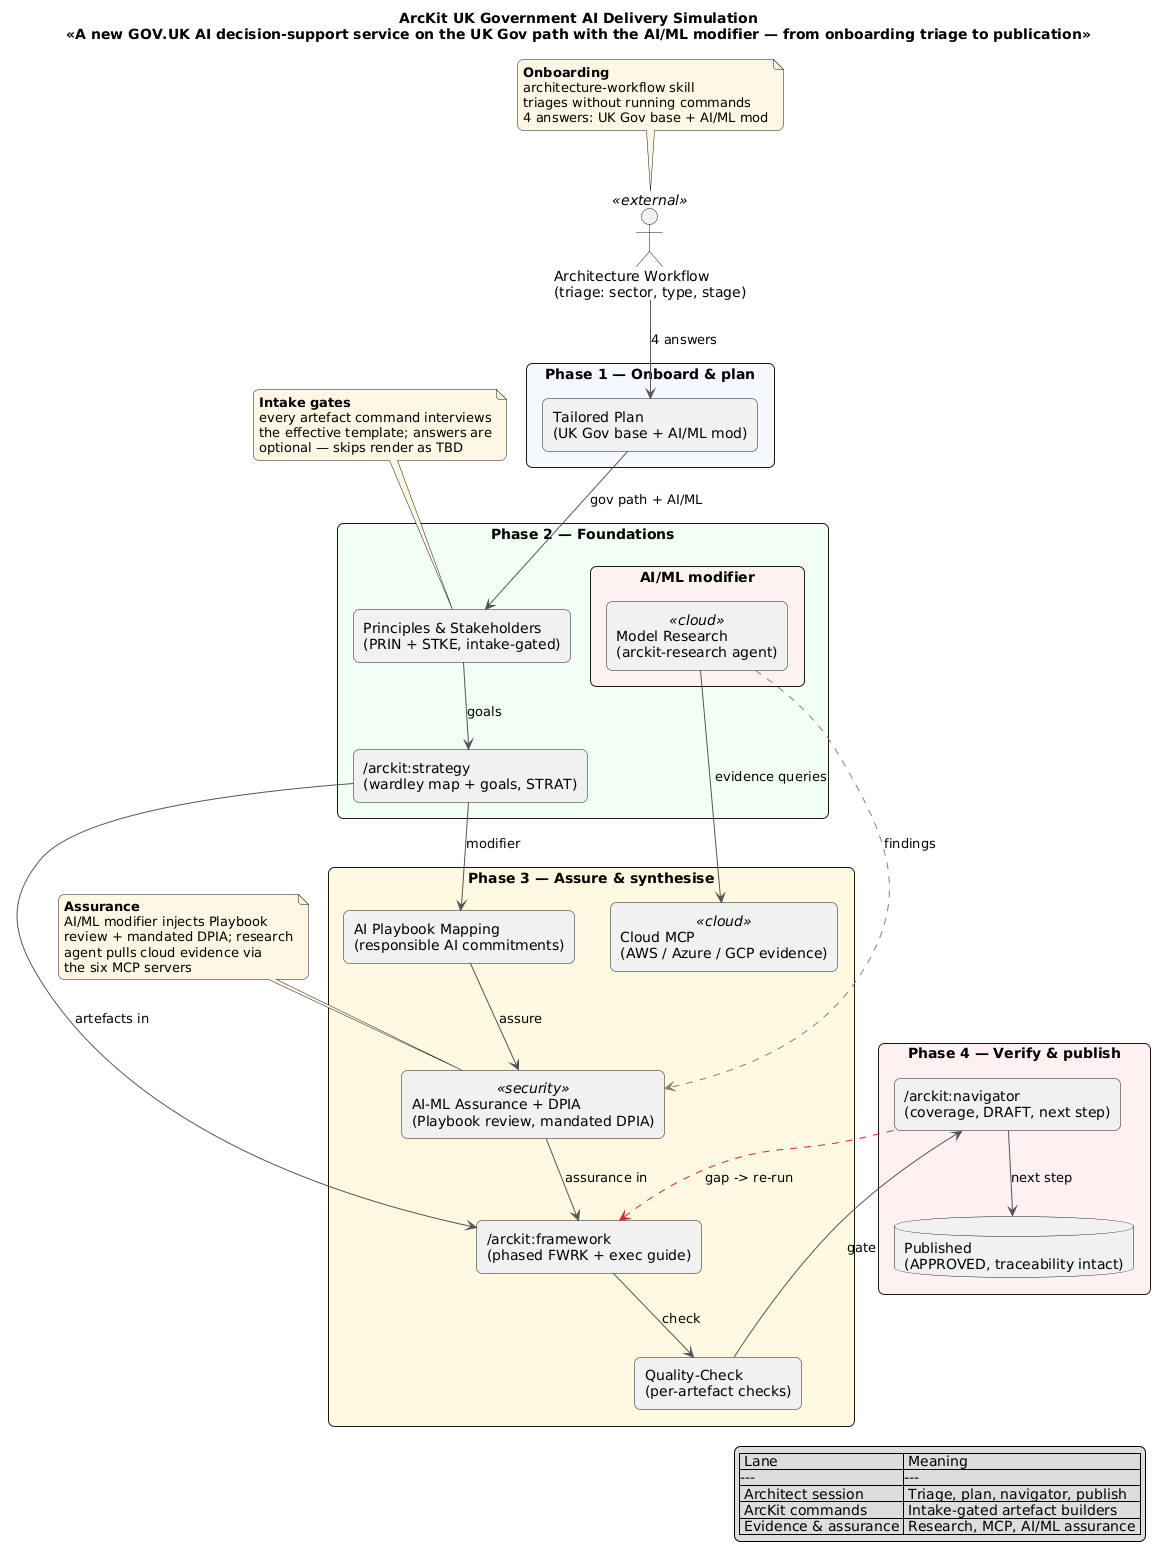

The diagram above was rendered by PlantUML. Its source (embedded in the PNG):
@startuml
title ArcKit UK Government AI Delivery Simulation\n<<A new GOV.UK AI decision-support service on the UK Gov path with the AI/ML modifier — from onboarding triage to publication>>

skinparam roundCorner 12
skinparam defaultFontName "DejaVu Sans"
skinparam ArrowColor #555
skinparam NoteBackgroundColor #FDF6E3

' ---------- Lane: Architect session ----------
actor "Architecture Workflow\n(triage: sector, type, stage)" as triage <<external>>

' ---------- Phase 1: Onboard & plan ----------
rectangle "Phase 1 — Onboard & plan" as p1 #F5F8FF {
  rectangle "Tailored Plan\n(UK Gov base + AI/ML mod)" as plan
}

' ---------- Phase 2: Foundations ----------
rectangle "Phase 2 — Foundations" as p2 #F0FFF4 {
  rectangle "Principles & Stakeholders\n(PRIN + STKE, intake-gated)" as principles
  rectangle "/arckit:strategy\n(wardley map + goals, STRAT)" as strategy
  rectangle "AI/ML modifier" as mod #FFF3F0 {
    rectangle "Model Research\n(arckit-research agent)" as ai_research <<cloud>>
  }
}

' ---------- Phase 3: Assure & synthesise ----------
rectangle "Phase 3 — Assure & synthesise" as p3 #FFF8E1 {
  rectangle "AI Playbook Mapping\n(responsible AI commitments)" as ai_policy
  rectangle "Cloud MCP\n(AWS / Azure / GCP evidence)" as mcp <<cloud>>
  rectangle "AI-ML Assurance + DPIA\n(Playbook review, mandated DPIA)" as ai_ml <<security>>
  rectangle "/arckit:framework\n(phased FWRK + exec guide)" as framework
  rectangle "Quality-Check\n(per-artefact checks)" as quality
}

' ---------- Phase 4: Verify & publish ----------
rectangle "Phase 4 — Verify & publish" as p4 #FFF0F0 {
  rectangle "/arckit:navigator\n(coverage, DRAFT, next step)" as navigator
  database "Published\n(APPROVED, traceability intact)" as publish
}

' ---------- Main path ----------
triage --> plan : 4 answers
plan --> principles : gov path + AI/ML
principles --> strategy : goals
strategy --> ai_policy : modifier
ai_policy --> ai_ml : assure
strategy --> framework : artefacts in
ai_ml --> framework : assurance in
framework --> quality : check
quality --> navigator : gate
navigator --> publish : next step

' ---------- Branches / evidence ----------
ai_research --> mcp : evidence queries
ai_research -[#gray,dashed]-> ai_ml : findings

' ---------- Quality loop ----------
navigator -[#d62728,dashed]-> framework : gap -> re-run

' ---------- Annotations ----------
note top of triage
  **Onboarding**
  architecture-workflow skill
  triages without running commands
  4 answers: UK Gov base + AI/ML mod
end note

note top of principles
  **Intake gates**
  every artefact command interviews
  the effective template; answers are
  optional — skips render as TBD
end note

note top of ai_ml
  **Assurance**
  AI/ML modifier injects Playbook
  review + mandated DPIA; research
  agent pulls cloud evidence via
  the six MCP servers
end note

legend right
  | Lane | Meaning |
  |---|---|
  | Architect session | Triage, plan, navigator, publish |
  | ArcKit commands | Intake-gated artefact builders |
  | Evidence & assurance | Research, MCP, AI/ML assurance |
end legend

@enduml